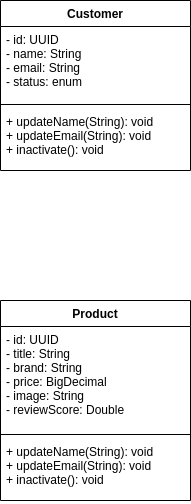

The diagram above was exported from draw.io. Its source (the exported page's mxGraphModel, read from the mxfile embedded in the PNG):
<mxGraphModel dx="1422" dy="761" grid="1" gridSize="10" guides="1" tooltips="1" connect="1" arrows="1" fold="1" page="1" pageScale="1" pageWidth="850" pageHeight="1100" math="0" shadow="0">
  <root>
    <mxCell id="0" />
    <mxCell id="1" parent="0" />
    <mxCell id="hoGc3vWlw4rq1amvJYzW-1" value="Customer" style="swimlane;fontStyle=1;align=center;verticalAlign=top;childLayout=stackLayout;horizontal=1;startSize=26;horizontalStack=0;resizeParent=1;resizeParentMax=0;resizeLast=0;collapsible=1;marginBottom=0;hachureGap=4;pointerEvents=0;" parent="1" vertex="1">
      <mxGeometry x="320" y="200" width="190" height="170" as="geometry">
        <mxRectangle x="320" y="200" width="70" height="26" as="alternateBounds" />
      </mxGeometry>
    </mxCell>
    <mxCell id="hoGc3vWlw4rq1amvJYzW-2" value="- id: UUID&#10;- name: String&#10;- email: String&#10;- status: enum" style="text;strokeColor=none;fillColor=none;align=left;verticalAlign=top;spacingLeft=4;spacingRight=4;overflow=hidden;rotatable=0;points=[[0,0.5],[1,0.5]];portConstraint=eastwest;" parent="hoGc3vWlw4rq1amvJYzW-1" vertex="1">
      <mxGeometry y="26" width="190" height="74" as="geometry" />
    </mxCell>
    <mxCell id="hoGc3vWlw4rq1amvJYzW-3" value="" style="line;strokeWidth=1;fillColor=none;align=left;verticalAlign=middle;spacingTop=-1;spacingLeft=3;spacingRight=3;rotatable=0;labelPosition=right;points=[];portConstraint=eastwest;" parent="hoGc3vWlw4rq1amvJYzW-1" vertex="1">
      <mxGeometry y="100" width="190" height="8" as="geometry" />
    </mxCell>
    <mxCell id="hoGc3vWlw4rq1amvJYzW-4" value="+ updateName(String): void&#10;+ updateEmail(String): void&#10;+ inactivate(): void" style="text;strokeColor=none;fillColor=none;align=left;verticalAlign=top;spacingLeft=4;spacingRight=4;overflow=hidden;rotatable=0;points=[[0,0.5],[1,0.5]];portConstraint=eastwest;" parent="hoGc3vWlw4rq1amvJYzW-1" vertex="1">
      <mxGeometry y="108" width="190" height="62" as="geometry" />
    </mxCell>
    <mxCell id="byJR-JqEGXv4IEo5ixGq-1" value="Product" style="swimlane;fontStyle=1;align=center;verticalAlign=top;childLayout=stackLayout;horizontal=1;startSize=26;horizontalStack=0;resizeParent=1;resizeParentMax=0;resizeLast=0;collapsible=1;marginBottom=0;hachureGap=4;pointerEvents=0;" vertex="1" parent="1">
      <mxGeometry x="320" y="500" width="190" height="200" as="geometry">
        <mxRectangle x="320" y="200" width="70" height="26" as="alternateBounds" />
      </mxGeometry>
    </mxCell>
    <mxCell id="byJR-JqEGXv4IEo5ixGq-2" value="- id: UUID&#10;- title: String&#10;- brand: String&#10;- price: BigDecimal&#10;- image: String&#10;- reviewScore: Double" style="text;strokeColor=none;fillColor=none;align=left;verticalAlign=top;spacingLeft=4;spacingRight=4;overflow=hidden;rotatable=0;points=[[0,0.5],[1,0.5]];portConstraint=eastwest;" vertex="1" parent="byJR-JqEGXv4IEo5ixGq-1">
      <mxGeometry y="26" width="190" height="104" as="geometry" />
    </mxCell>
    <mxCell id="byJR-JqEGXv4IEo5ixGq-3" value="" style="line;strokeWidth=1;fillColor=none;align=left;verticalAlign=middle;spacingTop=-1;spacingLeft=3;spacingRight=3;rotatable=0;labelPosition=right;points=[];portConstraint=eastwest;" vertex="1" parent="byJR-JqEGXv4IEo5ixGq-1">
      <mxGeometry y="130" width="190" height="8" as="geometry" />
    </mxCell>
    <mxCell id="byJR-JqEGXv4IEo5ixGq-4" value="+ updateName(String): void&#10;+ updateEmail(String): void&#10;+ inactivate(): void" style="text;strokeColor=none;fillColor=none;align=left;verticalAlign=top;spacingLeft=4;spacingRight=4;overflow=hidden;rotatable=0;points=[[0,0.5],[1,0.5]];portConstraint=eastwest;" vertex="1" parent="byJR-JqEGXv4IEo5ixGq-1">
      <mxGeometry y="138" width="190" height="62" as="geometry" />
    </mxCell>
  </root>
</mxGraphModel>